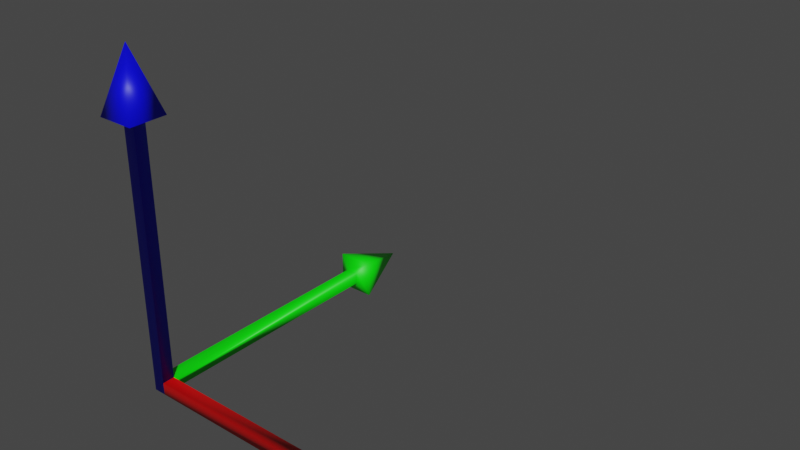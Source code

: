 # Source: Axes.blend  (saved by Blender 2.91.10; exported with 4.5.12 LTS)
import bpy
from mathutils import Matrix  # noqa: F401  (used for matrix-valued properties, if any)

bpy.ops.wm.read_factory_settings(use_empty=True)
scene = bpy.context.scene
scene.name = 'Scene'

# ---- collections
col_collection = bpy.data.collections.new('Collection'); scene.collection.children.link(col_collection)

# ---- materials (node trees are filled in below, after node groups)
mat_x = bpy.data.materials.new('X')
mat_x.use_transparent_shadow = False
mat_y = bpy.data.materials.new('Y')
mat_y.use_transparent_shadow = False
mat_z = bpy.data.materials.new('Z')
mat_z.use_transparent_shadow = False

# ---- material node trees
mat_x.use_nodes = True; mat_x.node_tree.nodes.clear()
_N = mat_x.node_tree.nodes; _L = mat_x.node_tree.links
n0 = _N.new('ShaderNodeBsdfPrincipled'); n0.name = 'Principled BSDF'; n0.location = (10, 300)
n0.distribution = 'GGX'
n0.subsurface_method = 'BURLEY'
n0.inputs[0].default_value = (0.8, 0.0, 0.0, 1.0)
n0.inputs[3].default_value = 1.45
n0.inputs[27].default_value = (0.0, 0.0, 0.0, 1.0)
n0.inputs[28].default_value = 1.0
n1 = _N.new('ShaderNodeOutputMaterial'); n1.name = 'Material Output'; n1.location = (300, 300)
_L.new(n0.outputs[0], n1.inputs[0])
n1.is_active_output = True
mat_y.use_nodes = True; mat_y.node_tree.nodes.clear()
_N = mat_y.node_tree.nodes; _L = mat_y.node_tree.links
n0 = _N.new('ShaderNodeBsdfPrincipled'); n0.name = 'Principled BSDF'; n0.location = (10, 300)
n0.distribution = 'GGX'
n0.subsurface_method = 'BURLEY'
n0.inputs[0].default_value = (0.0, 1.0, 0.0, 1.0)
n0.inputs[3].default_value = 1.45
n0.inputs[27].default_value = (0.0, 0.0, 0.0, 1.0)
n0.inputs[28].default_value = 1.0
n1 = _N.new('ShaderNodeOutputMaterial'); n1.name = 'Material Output'; n1.location = (300, 300)
_L.new(n0.outputs[0], n1.inputs[0])
n1.is_active_output = True
mat_z.use_nodes = True; mat_z.node_tree.nodes.clear()
_N = mat_z.node_tree.nodes; _L = mat_z.node_tree.links
n0 = _N.new('ShaderNodeBsdfPrincipled'); n0.name = 'Principled BSDF'; n0.location = (10, 300)
n0.distribution = 'GGX'
n0.subsurface_method = 'BURLEY'
n0.inputs[0].default_value = (0.0, 0.0, 1.0, 1.0)
n0.inputs[3].default_value = 1.45
n0.inputs[27].default_value = (0.0, 0.0, 0.0, 1.0)
n0.inputs[28].default_value = 1.0
n1 = _N.new('ShaderNodeOutputMaterial'); n1.name = 'Material Output'; n1.location = (300, 300)
_L.new(n0.outputs[0], n1.inputs[0])
n1.is_active_output = True

# ---- world
world_world = bpy.data.worlds.new('World'); scene.world = world_world
world_world.use_nodes = True; world_world.node_tree.nodes.clear()
_N = world_world.node_tree.nodes; _L = world_world.node_tree.links
n0 = _N.new('ShaderNodeOutputWorld'); n0.name = 'World Output'; n0.location = (300, 300)
n1 = _N.new('ShaderNodeBackground'); n1.name = 'Background'; n1.location = (10, 300)
n1.inputs[0].default_value = (0.05088, 0.05088, 0.05088, 1.0)
_L.new(n1.outputs[0], n0.inputs[0])
n0.is_active_output = True
world_world.color = (0.05088, 0.05088, 0.05088)
world_world.use_sun_shadow = False
world_world.sun_shadow_jitter_overblur = 0.0

# ---- meshes
me_cube_002 = bpy.data.meshes.new('Cube.002')
me_cube_002.from_pydata([(-0.04953, -0.05, 0.05), (-0.05, -0.05, 2.1), (-0.04953, 0.05, 0.05), (-0.05, 0.05, 2.1), (0.05, -0.05, 2.1), (0.05047, 0.05, 0.05), (0.05, 0.05, 2.1), (-0.1535, -0.1535, 2.144), (-0.1535, 0.1535, 2.144), (0.1535, 0.1535, 2.144), (0.1535, -0.1535, 2.144), (7.55e-08, 0.0, 2.655), (0.05047, -0.05, -0.05), (-2.1, -0.05, -0.05), (0.05047, 0.05, -0.05), (-2.1, 0.05, -0.05), (0.05047, -0.05, 0.05), (-2.1, -0.05, 0.05), (-2.1, 0.05, 0.05), (-2.144, -0.1535, -0.1535), (-2.144, 0.1535, -0.1535), (-2.144, 0.1535, 0.1535), (-2.144, -0.1535, 0.1535), (-2.655, 0.0, 1.964e-07), (-0.04953, 0.05, -0.05), (-0.05, 2.1, -0.05), (0.05, 2.1, -0.05), (-0.05, 2.1, 0.05), (0.05, 2.1, 0.05), (-0.1535, 2.144, -0.1535), (0.1535, 2.144, -0.1535), (0.1535, 2.144, 0.1535), (-0.1535, 2.144, 0.1535), (6.998e-08, 2.655, -3.716e-15)], [], [(0, 1, 3, 2), (2, 3, 6, 5), (5, 6, 4, 16), (16, 4, 1, 0), (2, 5, 16, 0), (3, 1, 7, 8), (7, 10, 11), (1, 4, 10, 7), (6, 3, 8, 9), (4, 6, 9, 10), (9, 8, 11), (10, 9, 11), (8, 7, 11), (12, 13, 15, 14), (14, 15, 18, 5), (5, 18, 17, 16), (16, 17, 13, 12), (14, 5, 16, 12), (15, 13, 19, 20), (19, 22, 23), (13, 17, 22, 19), (18, 15, 20, 21), (17, 18, 21, 22), (21, 20, 23), (22, 21, 23), (20, 19, 23), (24, 25, 26, 14), (14, 26, 28, 5), (5, 28, 27, 2), (2, 27, 25, 24), (14, 5, 2, 24), (26, 25, 29, 30), (29, 32, 33), (25, 27, 32, 29), (28, 26, 30, 31), (27, 28, 31, 32), (31, 30, 33), (32, 31, 33), (30, 29, 33)])
me_cube_002.polygons.foreach_set('use_smooth', [True] * 39)
me_cube_002.polygons.foreach_set('material_index', [0, 0, 0, 0, 0, 0, 0, 0, 0, 0, 0, 0, 0, 2, 2, 2, 2, 2, 2, 2, 2, 2, 2, 2, 2, 2, 1, 1, 1, 1, 1, 1, 1, 1, 1, 1, 1, 1, 1])
_uv = me_cube_002.uv_layers.new(name='UVMap')
_uv.uv.foreach_set('vector', [0.375, 0.0, 0.625, 0.0, 0.625, 0.25, 0.375, 0.25, 0.375, 0.25, 0.625, 0.25, 0.625, 0.5, 0.375, 0.5, 0.375, 0.5, 0.625, 0.5, 0.625, 0.75, 0.375, 0.75, 0.375, 0.75, 0.625, 0.75, 0.625, 1.0, 0.375, 1.0, 0.125, 0.5, 0.375, 0.5, 0.375, 0.75, 0.125, 0.75, 0.625, 0.25, 0.625, 0.0, 0.625, 0.0, 0.625, 0.25, 0.625, 1.0, 0.625, 0.75, 0.625, 1.0, 0.625, 1.0, 0.625, 0.75, 0.625, 0.75, 0.625, 1.0, 0.625, 0.5, 0.625, 0.25, 0.625, 0.25, 0.625, 0.5, 0.625, 0.75, 0.625, 0.5, 0.625, 0.5, 0.625, 0.75, 0.625, 0.5, 0.625, 0.25, 0.625, 0.5, 0.625, 0.75, 0.625, 0.5, 0.625, 0.75, 0.625, 0.25, 0.625, 0.0, 0.625, 0.25, 0.375, 0.0, 0.625, 0.0, 0.625, 0.25, 0.375, 0.25, 0.375, 0.25, 0.625, 0.25, 0.625, 0.5, 0.375, 0.5, 0.375, 0.5, 0.625, 0.5, 0.625, 0.75, 0.375, 0.75, 0.375, 0.75, 0.625, 0.75, 0.625, 1.0, 0.375, 1.0, 0.125, 0.5, 0.375, 0.5, 0.375, 0.75, 0.125, 0.75, 0.625, 0.25, 0.625, 0.0, 0.625, 0.0, 0.625, 0.25, 0.625, 1.0, 0.625, 0.75, 0.625, 1.0, 0.625, 1.0, 0.625, 0.75, 0.625, 0.75, 0.625, 1.0, 0.625, 0.5, 0.625, 0.25, 0.625, 0.25, 0.625, 0.5, 0.625, 0.75, 0.625, 0.5, 0.625, 0.5, 0.625, 0.75, 0.625, 0.5, 0.625, 0.25, 0.625, 0.5, 0.625, 0.75, 0.625, 0.5, 0.625, 0.75, 0.625, 0.25, 0.625, 0.0, 0.625, 0.25, 0.375, 0.0, 0.625, 0.0, 0.625, 0.25, 0.375, 0.25, 0.375, 0.25, 0.625, 0.25, 0.625, 0.5, 0.375, 0.5, 0.375, 0.5, 0.625, 0.5, 0.625, 0.75, 0.375, 0.75, 0.375, 0.75, 0.625, 0.75, 0.625, 1.0, 0.375, 1.0, 0.125, 0.5, 0.375, 0.5, 0.375, 0.75, 0.125, 0.75, 0.625, 0.25, 0.625, 0.0, 0.625, 0.0, 0.625, 0.25, 0.625, 1.0, 0.625, 0.75, 0.625, 1.0, 0.625, 1.0, 0.625, 0.75, 0.625, 0.75, 0.625, 1.0, 0.625, 0.5, 0.625, 0.25, 0.625, 0.25, 0.625, 0.5, 0.625, 0.75, 0.625, 0.5, 0.625, 0.5, 0.625, 0.75, 0.625, 0.5, 0.625, 0.25, 0.625, 0.5, 0.625, 0.75, 0.625, 0.5, 0.625, 0.75, 0.625, 0.25, 0.625, 0.0, 0.625, 0.25])
me_cube_002.materials.append(mat_x)
me_cube_002.materials.append(mat_y)
me_cube_002.materials.append(mat_z)
me_cube_002.use_remesh_fix_poles = True
me_cube_002.use_remesh_preserve_attributes = False
me_cube_002.use_mirror_vertex_groups = False
me_cube_002.update()

# ---- objects
ob_model = bpy.data.objects.new('Model', me_cube_002)

# ---- transforms, parenting, visibility, modifiers, constraints
ob_model.location = (0.0, 0.0, 0.0)
ob_model.rotation_euler = (-0.0, 1.571, 0.0)
ob_model.scale = (0.1, 0.1, 0.1)
ob_model.lineart.crease_threshold = 0.0

# ---- collection membership
col_collection.objects.link(ob_model)

# ---- scene / render settings (as saved in the file)
scene.frame_start = 1; scene.frame_end = 250; scene.frame_set(1)
scene.render.engine = 'BLENDER_EEVEE_NEXT'
scene.render.film_transparent = True
scene.cycles.use_denoising = False
scene.cycles.samples = 128
scene.cycles.sampling_pattern = 'TABULATED_SOBOL'
scene.cycles.use_adaptive_sampling = False
scene.cycles.use_light_tree = False
scene.eevee.use_raytracing = True
scene.view_settings.view_transform = 'Filmic'
bpy.context.view_layer.update()

# ---- added for rendering (the .blend has no active camera and no usable light): camera, sun
cam_auto = bpy.data.cameras.new('AutoCamera')
cam_auto.lens = 50.0
cam_auto.sensor_width = 36.0
cam_auto.clip_end = 1000.0
ob_auto_camera = bpy.data.objects.new('AutoCamera', cam_auto)
scene.collection.objects.link(ob_auto_camera)
ob_auto_camera.location = (0.575202, -0.415054, 0.485179)
ob_auto_camera.rotation_euler = (1.09748, -7.21219e-08, 0.694738)
scene.camera = ob_auto_camera
light_auto_sun = bpy.data.lights.new('AutoSun', 'SUN')
light_auto_sun.energy = 3.0
light_auto_sun.angle = 0.0523599
ob_auto_sun = bpy.data.objects.new('AutoSun', light_auto_sun)
scene.collection.objects.link(ob_auto_sun)
ob_auto_sun.rotation_euler = (0.872665, 0.174533, 0.523599)
bpy.context.view_layer.update()

